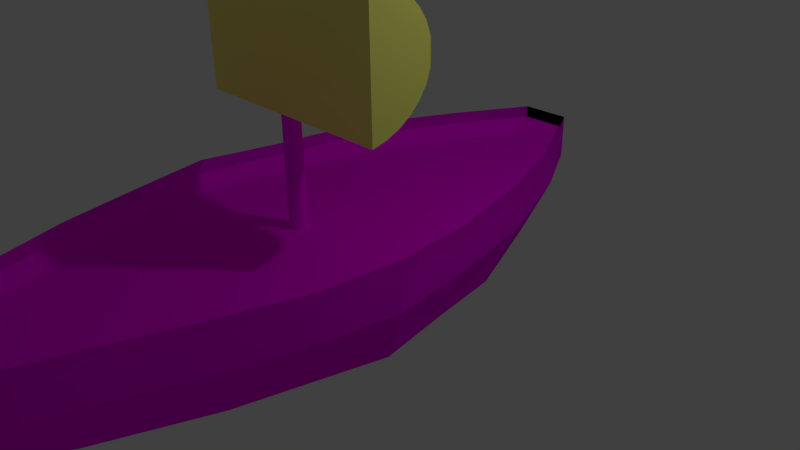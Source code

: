 # Source: jp.boot.blend  (saved by Blender 2.76.0; exported with 4.5.12 LTS)
import bpy
from mathutils import Matrix  # noqa: F401  (used for matrix-valued properties, if any)

bpy.ops.wm.read_factory_settings(use_empty=True)
scene = bpy.context.scene
scene.name = 'Scene'

# ---- collections
col_collection_1 = bpy.data.collections.new('Collection 1'); scene.collection.children.link(col_collection_1)

# ---- images (referenced by path relative to the original .blend; pixels are not part of the script)
import os
ASSET_DIR = os.environ.get("B2B_ASSET_DIR", "")  # directory of the original .blend (textures are referenced by path, not embedded)
HERE = os.path.dirname(os.path.abspath(__file__))  # packed textures are extracted next to this script under _unpacked/

def load_image(name, relpath, width, height, colorspace="sRGB"):
    """Load a texture the original file referenced (path relative to the .blend, or extracted next to this script)."""
    p = next((c for c in (os.path.join(HERE, relpath), os.path.join(ASSET_DIR, relpath)) if relpath and os.path.exists(c)), "")
    if p:
        img = bpy.data.images.load(p, check_existing=True)
        img.name = name
    else:  # same state as the original file: an image datablock whose file is absent (Cycles renders it pink)
        img = bpy.data.images.new(name, width, height)
        img.source = "FILE"
        img.filepath = "//" + (relpath or name)
    img.colorspace_settings.name = colorspace
    return img
img_aluminum_brushed_metal_texture_polished_wall_surface_stock_phot = load_image('aluminum brushed metal texture polished wall surface stock phot', 'aluminum brushed metal texture polished wall surface stock photo.jpg', 1024, 1024, 'sRGB')
img_fst_471k3xz256g_jpg_001 = load_image('fst_471k3xz256g.jpg.001', 'fst_471k3xz256g.jpg', 1024, 1024, 'sRGB')
img_fst_546togoeyc6_jpg_001 = load_image('fst_546togoeyc6.jpg.001', 'fst_546togoeyc6.jpg', 1024, 1024, 'sRGB')

# ---- materials (node trees are filled in below, after node groups)
mat_material_009 = bpy.data.materials.new('Material.009')
mat_material_009.alpha_threshold = 0.0
mat_material_009.diffuse_color = (0.9987, 1.0, 0.207, 1.0)
mat_material_009.roughness = 0.5
mat_material_004 = bpy.data.materials.new('Material.004')
mat_material_004.alpha_threshold = 0.0
mat_material_004.roughness = 0.5
mat_material_001 = bpy.data.materials.new('Material.001')
mat_material_001.alpha_threshold = 0.0
mat_material_001.roughness = 0.5
mat_material_003 = bpy.data.materials.new('Material.003')
mat_material_003.alpha_threshold = 0.0
mat_material_003.roughness = 0.5

# ---- material node trees
mat_material_004.use_nodes = True; mat_material_004.node_tree.nodes.clear()
_N = mat_material_004.node_tree.nodes; _L = mat_material_004.node_tree.links
n0 = _N.new('ShaderNodeOutputMaterial'); n0.name = 'Material Output'; n0.location = (300, 300)
n1 = _N.new('ShaderNodeBsdfDiffuse'); n1.name = 'Diffuse BSDF'; n1.location = (10, 300)
n2 = _N.new('ShaderNodeTexImage'); n2.name = 'Image Texture'; n2.location = (-180, 300)
n2.width = 140
n2.image = img_aluminum_brushed_metal_texture_polished_wall_surface_stock_phot
_L.new(n1.outputs[0], n0.inputs[0])
_L.new(n2.outputs[0], n1.inputs[0])
n0.is_active_output = True
mat_material_001.use_nodes = True; mat_material_001.node_tree.nodes.clear()
_N = mat_material_001.node_tree.nodes; _L = mat_material_001.node_tree.links
n0 = _N.new('ShaderNodeOutputMaterial'); n0.name = 'Material Output'; n0.location = (300, 300)
n1 = _N.new('ShaderNodeBsdfDiffuse'); n1.name = 'Diffuse BSDF'; n1.location = (10, 300)
n2 = _N.new('ShaderNodeTexImage'); n2.name = 'Image Texture'; n2.location = (-180, 300)
n2.width = 140
n2.image = img_fst_471k3xz256g_jpg_001
_L.new(n1.outputs[0], n0.inputs[0])
_L.new(n2.outputs[0], n1.inputs[0])
n0.is_active_output = True
mat_material_003.use_nodes = True; mat_material_003.node_tree.nodes.clear()
_N = mat_material_003.node_tree.nodes; _L = mat_material_003.node_tree.links
n0 = _N.new('ShaderNodeOutputMaterial'); n0.name = 'Material Output'; n0.location = (300, 300)
n1 = _N.new('ShaderNodeBsdfDiffuse'); n1.name = 'Diffuse BSDF'; n1.location = (10, 300)
n2 = _N.new('ShaderNodeTexImage'); n2.name = 'Image Texture'; n2.location = (-180, 300)
n2.width = 140
n2.image = img_fst_546togoeyc6_jpg_001
_L.new(n1.outputs[0], n0.inputs[0])
_L.new(n2.outputs[0], n1.inputs[0])
n0.is_active_output = True

# ---- world
world_world = bpy.data.worlds.new('World'); scene.world = world_world
world_world.color = (0.05088, 0.05088, 0.05088)
world_world.use_sun_shadow = False
world_world.sun_shadow_jitter_overblur = 0.0
world_world.cycles.sampling_method = 'MANUAL'
world_world.cycles.sample_map_resolution = 256

# ---- cameras
cam_camera = bpy.data.cameras.new('Camera')
cam_camera.clip_end = 100.0
cam_camera.lens = 35.0
cam_camera.sensor_width = 32.0
cam_camera.sensor_height = 18.0
cam_camera.ortho_scale = 7.314
cam_camera.dof.focus_distance = 0.0

# ---- lights
light_lamp = bpy.data.lights.new('Lamp', 'POINT')
light_lamp.transmission_factor = 0.0
light_lamp.cutoff_distance = 30.0
light_lamp.energy = 100.0
light_lamp.shadow_buffer_clip_start = 1.001
light_lamp.shadow_soft_size = 0.1
light_lamp.shadow_maximum_resolution = 0.006
light_lamp.use_absolute_resolution = True
light_lamp.cycles.use_multiple_importance_sampling = False

# ---- meshes
me_circle = bpy.data.meshes.new('Circle')
me_circle.from_pydata([(-3.745, 7.274, 2.336), (-3.906, 7.254, 2.336), (-4.062, 7.198, 2.336), (-4.205, 7.105, 2.336), (-4.331, 6.981, 2.336), (-4.434, 6.829, 2.336), (-4.51, 6.656, 2.336), (-4.558, 6.469, 2.336), (-2.931, 6.469, 2.336), (-2.979, 6.656, 2.336), (-3.055, 6.829, 2.336), (-3.158, 6.981, 2.336), (-3.284, 7.105, 2.336), (-3.427, 7.198, 2.336), (-3.583, 7.254, 2.336), (-3.745, 7.274, 5.072), (-3.906, 7.254, 5.072), (-4.062, 7.198, 5.072), (-4.205, 7.105, 5.072), (-4.331, 6.981, 5.072), (-4.434, 6.829, 5.072), (-4.51, 6.656, 5.072), (-4.558, 6.469, 5.072), (-2.931, 6.469, 5.072), (-2.979, 6.656, 5.072), (-3.055, 6.829, 5.072), (-3.158, 6.981, 5.072), (-3.284, 7.105, 5.072), (-3.427, 7.198, 5.072), (-3.583, 7.254, 5.072)], [], [(7, 6, 9, 8), (6, 5, 10, 9), (5, 4, 11, 10), (4, 3, 12, 11), (3, 2, 13, 12), (2, 1, 14, 13), (22, 23, 24, 21), (21, 24, 25, 20), (20, 25, 26, 19), (19, 26, 27, 18), (18, 27, 28, 17), (17, 28, 29, 16), (0, 14, 29, 15), (7, 8, 23, 22), (6, 7, 22, 21), (8, 9, 24, 23), (14, 1, 16, 29), (1, 0, 15, 16), (9, 10, 25, 24), (1, 2, 17, 16), (10, 11, 26, 25), (2, 3, 18, 17), (11, 12, 27, 26), (3, 4, 19, 18), (12, 13, 28, 27), (4, 5, 20, 19), (13, 14, 29, 28), (5, 6, 21, 20)])
_uv = me_circle.uv_layers.new(name='UVMap')
_uv.uv.foreach_set('vector', [7.147e-05, 0.1986, 0.023, 0.1939, 0.287, 7.147e-05, 0.2813, 0.08532, 0.023, 0.1939, 0.0457, 0.1879, 0.2585, 0.0306, 0.287, 7.147e-05, 0.0457, 0.1879, 0.06864, 0.1808, 0.2312, 0.05876, 0.2585, 0.0306, 0.06864, 0.1808, 0.09216, 0.1727, 0.2048, 0.08502, 0.2312, 0.05876, 0.09216, 0.1727, 0.1166, 0.1638, 0.1788, 0.1098, 0.2048, 0.08502, 0.1166, 0.1638, 0.1423, 0.1541, 0.1524, 0.1336, 0.1788, 0.1098, 0.002327, 0.9999, 0.2855, 0.8676, 0.2638, 0.8625, 0.02809, 0.9748, 0.02809, 0.9748, 0.2638, 0.8625, 0.2425, 0.8595, 0.05259, 0.9519, 0.05259, 0.9519, 0.2425, 0.8595, 0.2211, 0.8583, 0.07626, 0.931, 0.07626, 0.931, 0.2211, 0.8583, 0.1992, 0.8586, 0.09943, 0.9116, 0.09943, 0.9116, 0.1992, 0.8586, 0.1766, 0.8603, 0.1224, 0.8936, 0.1224, 0.8936, 0.1766, 0.8603, 0.1524, 0.8633, 0.1455, 0.8766, 0.3139, 7.147e-05, 0.3406, 7.147e-05, 0.3406, 0.5994, 0.3139, 0.5994, 7.147e-05, 0.1986, 0.2813, 0.08532, 0.2855, 0.8676, 0.002327, 0.9999, 0.023, 0.1939, 7.147e-05, 0.1986, 0.002327, 0.9999, 0.02809, 0.9748, 0.2813, 0.08532, 0.287, 7.147e-05, 0.2638, 0.8625, 0.2855, 0.8676, 0.1524, 0.1336, 0.1423, 0.1541, 0.1455, 0.8766, 0.1524, 0.8633, 0.2871, 7.147e-05, 0.3139, 7.147e-05, 0.3139, 0.5994, 0.2871, 0.5994, 0.287, 7.147e-05, 0.2585, 0.0306, 0.2425, 0.8595, 0.2638, 0.8625, 0.1423, 0.1541, 0.1166, 0.1638, 0.1224, 0.8936, 0.1455, 0.8766, 0.2585, 0.0306, 0.2312, 0.05876, 0.2211, 0.8583, 0.2425, 0.8595, 0.1166, 0.1638, 0.09216, 0.1727, 0.09943, 0.9116, 0.1224, 0.8936, 0.2312, 0.05876, 0.2048, 0.08502, 0.1992, 0.8586, 0.2211, 0.8583, 0.09216, 0.1727, 0.06864, 0.1808, 0.07626, 0.931, 0.09943, 0.9116, 0.2048, 0.08502, 0.1788, 0.1098, 0.1766, 0.8603, 0.1992, 0.8586, 0.06864, 0.1808, 0.0457, 0.1879, 0.05259, 0.9519, 0.07626, 0.931, 0.1788, 0.1098, 0.1524, 0.1336, 0.1524, 0.8633, 0.1766, 0.8603, 0.0457, 0.1879, 0.023, 0.1939, 0.02809, 0.9748, 0.05259, 0.9519])
me_circle.materials.append(mat_material_009)
me_circle.use_remesh_preserve_volume = False
me_circle.use_remesh_preserve_attributes = False
me_circle.use_mirror_vertex_groups = False
me_circle.update()
me_cylinder = bpy.data.meshes.new('Cylinder')
me_cylinder.from_pydata([(0.0, 1.0, -1.0), (0.0, 1.0, 1.0), (0.1951, 0.9808, -1.0), (0.1951, 0.9808, 1.0), (0.3827, 0.9239, -1.0), (0.3827, 0.9239, 1.0), (0.5556, 0.8315, -1.0), (0.5556, 0.8315, 1.0), (0.7071, 0.7071, -1.0), (0.7071, 0.7071, 1.0), (0.8315, 0.5556, -1.0), (0.8315, 0.5556, 1.0), (0.9239, 0.3827, -1.0), (0.9239, 0.3827, 1.0), (0.9808, 0.1951, -1.0), (0.9808, 0.1951, 1.0), (1.0, 7.55e-08, -1.0), (1.0, 7.55e-08, 1.0), (0.9808, -0.1951, -1.0), (0.9808, -0.1951, 1.0), (0.9239, -0.3827, -1.0), (0.9239, -0.3827, 1.0), (0.8315, -0.5556, -1.0), (0.8315, -0.5556, 1.0), (0.7071, -0.7071, -1.0), (0.7071, -0.7071, 1.0), (0.5556, -0.8315, -1.0), (0.5556, -0.8315, 1.0), (0.3827, -0.9239, -1.0), (0.3827, -0.9239, 1.0), (0.1951, -0.9808, -1.0), (0.1951, -0.9808, 1.0), (-3.258e-07, -1.0, -1.0), (-3.258e-07, -1.0, 1.0), (-0.1951, -0.9808, -1.0), (-0.1951, -0.9808, 1.0), (-0.3827, -0.9239, -1.0), (-0.3827, -0.9239, 1.0), (-0.5556, -0.8315, -1.0), (-0.5556, -0.8315, 1.0), (-0.7071, -0.7071, -1.0), (-0.7071, -0.7071, 1.0), (-0.8315, -0.5556, -1.0), (-0.8315, -0.5556, 1.0), (-0.9239, -0.3827, -1.0), (-0.9239, -0.3827, 1.0), (-0.9808, -0.1951, -1.0), (-0.9808, -0.1951, 1.0), (-1.0, 9.656e-07, -1.0), (-1.0, 9.656e-07, 1.0), (-0.9808, 0.1951, -1.0), (-0.9808, 0.1951, 1.0), (-0.9239, 0.3827, -1.0), (-0.9239, 0.3827, 1.0), (-0.8315, 0.5556, -1.0), (-0.8315, 0.5556, 1.0), (-0.7071, 0.7071, -1.0), (-0.7071, 0.7071, 1.0), (-0.5556, 0.8315, -1.0), (-0.5556, 0.8315, 1.0), (-0.3827, 0.9239, -1.0), (-0.3827, 0.9239, 1.0), (-0.1951, 0.9808, -1.0), (-0.1951, 0.9808, 1.0)], [], [(0, 1, 3, 2), (2, 3, 5, 4), (4, 5, 7, 6), (6, 7, 9, 8), (8, 9, 11, 10), (10, 11, 13, 12), (12, 13, 15, 14), (14, 15, 17, 16), (16, 17, 19, 18), (18, 19, 21, 20), (20, 21, 23, 22), (22, 23, 25, 24), (24, 25, 27, 26), (26, 27, 29, 28), (28, 29, 31, 30), (30, 31, 33, 32), (32, 33, 35, 34), (34, 35, 37, 36), (36, 37, 39, 38), (38, 39, 41, 40), (40, 41, 43, 42), (42, 43, 45, 44), (44, 45, 47, 46), (46, 47, 49, 48), (48, 49, 51, 50), (50, 51, 53, 52), (52, 53, 55, 54), (54, 55, 57, 56), (56, 57, 59, 58), (58, 59, 61, 60), (3, 1, 63, 61, 59, 57, 55, 53, 51, 49, 47, 45, 43, 41, 39, 37, 35, 33, 31, 29, 27, 25, 23, 21, 19, 17, 15, 13, 11, 9, 7, 5), (62, 63, 1, 0), (60, 61, 63, 62), (0, 2, 4, 6, 8, 10, 12, 14, 16, 18, 20, 22, 24, 26, 28, 30, 32, 34, 36, 38, 40, 42, 44, 46, 48, 50, 52, 54, 56, 58, 60, 62)])
_uv = me_cylinder.uv_layers.new(name='UVMap')
_uv.uv.foreach_set('vector', [0.0, 0.0, 1.0, 0.0, 1.0, 1.0, 0.0, 1.0, 0.0, 0.0, 1.0, 0.0, 1.0, 1.0, 0.0, 1.0, 0.0, 0.0, 1.0, 0.0, 1.0, 1.0, 0.0, 1.0, 0.0, 0.0, 1.0, 0.0, 1.0, 1.0, 0.0, 1.0, 0.0, 0.0, 1.0, 0.0, 1.0, 1.0, 0.0, 1.0, 0.0, 0.0, 1.0, 0.0, 1.0, 1.0, 0.0, 1.0, 0.0, 0.0, 1.0, 0.0, 1.0, 1.0, 0.0, 1.0, 0.0, 0.0, 1.0, 0.0, 1.0, 1.0, 0.0, 1.0, 0.0, 0.0, 1.0, 0.0, 1.0, 1.0, 0.0, 1.0, 0.0, 0.0, 1.0, 0.0, 1.0, 1.0, 0.0, 1.0, 0.0, 0.0, 1.0, 0.0, 1.0, 1.0, 0.0, 1.0, 0.0, 0.0, 1.0, 0.0, 1.0, 1.0, 0.0, 1.0, 0.0, 0.0, 1.0, 0.0, 1.0, 1.0, 0.0, 1.0, 0.0, 0.0, 1.0, 0.0, 1.0, 1.0, 0.0, 1.0, 0.0, 0.0, 1.0, 0.0, 1.0, 1.0, 0.0, 1.0, 0.0, 0.0, 1.0, 0.0, 1.0, 1.0, 0.0, 1.0, 0.0, 0.0, 1.0, 0.0, 1.0, 1.0, 0.0, 1.0, 0.0, 0.0, 1.0, 0.0, 1.0, 1.0, 0.0, 1.0, 0.0, 0.0, 1.0, 0.0, 1.0, 1.0, 0.0, 1.0, 0.0, 0.0, 1.0, 0.0, 1.0, 1.0, 0.0, 1.0, 0.0, 0.0, 1.0, 0.0, 1.0, 1.0, 0.0, 1.0, 0.0, 0.0, 1.0, 0.0, 1.0, 1.0, 0.0, 1.0, 0.0, 0.0, 1.0, 0.0, 1.0, 1.0, 0.0, 1.0, 0.0, 0.0, 1.0, 0.0, 1.0, 1.0, 0.0, 1.0, 0.0, 0.0, 1.0, 0.0, 1.0, 1.0, 0.0, 1.0, 0.0, 0.0, 1.0, 0.0, 1.0, 1.0, 0.0, 1.0, 0.0, 0.0, 1.0, 0.0, 1.0, 1.0, 0.0, 1.0, 0.0, 0.0, 1.0, 0.0, 1.0, 1.0, 0.0, 1.0, 0.0, 0.0, 1.0, 0.0, 1.0, 1.0, 0.0, 1.0, 0.0, 0.0, 1.0, 0.0, 1.0, 1.0, 0.0, 1.0, 0.5, 1.0, 0.5975, 0.9904, 0.6913, 0.9619, 0.7778, 0.9157, 0.8536, 0.8536, 0.9157, 0.7778, 0.9619, 0.6913, 0.9904, 0.5975, 1.0, 0.5, 0.9904, 0.4025, 0.9619, 0.3087, 0.9157, 0.2222, 0.8536, 0.1464, 0.7778, 0.08427, 0.6913, 0.03806, 0.5975, 0.009607, 0.5, 0.0, 0.4025, 0.009607, 0.3087, 0.03806, 0.2222, 0.08427, 0.1464, 0.1464, 0.08426, 0.2222, 0.03806, 0.3087, 0.009607, 0.4025, 0.0, 0.5, 0.009607, 0.5975, 0.03806, 0.6913, 0.08427, 0.7778, 0.1464, 0.8536, 0.2222, 0.9157, 0.3087, 0.9619, 0.4025, 0.9904, 0.0, 0.0, 1.0, 0.0, 1.0, 1.0, 0.0, 1.0, 0.0, 0.0, 1.0, 0.0, 1.0, 1.0, 0.0, 1.0, 0.5, 1.0, 0.5975, 0.9904, 0.6913, 0.9619, 0.7778, 0.9157, 0.8536, 0.8536, 0.9157, 0.7778, 0.9619, 0.6913, 0.9904, 0.5975, 1.0, 0.5, 0.9904, 0.4025, 0.9619, 0.3087, 0.9157, 0.2222, 0.8536, 0.1464, 0.7778, 0.08427, 0.6913, 0.03806, 0.5975, 0.009607, 0.5, 0.0, 0.4025, 0.009607, 0.3087, 0.03806, 0.2222, 0.08427, 0.1464, 0.1464, 0.08426, 0.2222, 0.03806, 0.3087, 0.009607, 0.4025, 0.0, 0.5, 0.009607, 0.5975, 0.03806, 0.6913, 0.08427, 0.7778, 0.1464, 0.8536, 0.2222, 0.9157, 0.3087, 0.9619, 0.4025, 0.9904])
me_cylinder.materials.append(mat_material_004)
me_cylinder.use_remesh_preserve_volume = False
me_cylinder.use_remesh_preserve_attributes = False
me_cylinder.use_mirror_vertex_groups = False
me_cylinder.update()
me_cube_001 = bpy.data.meshes.new('Cube.001')
me_cube_001.from_pydata([(-1.0, -1.0, -1.213), (-0.8737, -0.8737, 1.298), (-1.0, 1.0, -1.213), (-0.8737, 0.8737, 1.298), (1.0, -1.0, -1.213), (0.8737, -0.8737, 1.298), (1.0, 1.0, -1.213), (0.8737, 0.8737, 1.298), (-0.5131, -3.554, -1.213), (-0.4482, -3.105, 1.298), (-0.4482, 3.105, 1.298), (-0.5131, 3.554, -1.213), (0.4482, 3.105, 1.298), (0.5131, 3.554, -1.213), (0.4482, -3.105, 1.298), (0.5131, -3.554, -1.213), (-0.1976, -4.489, -1.213), (-0.1726, -3.922, 1.298), (-0.1726, 3.922, 1.298), (-0.1976, 4.489, -1.213), (0.1726, 3.922, 1.298), (0.1976, 4.489, -1.213), (0.1726, -3.922, 1.298), (0.1976, -4.489, -1.213), (-1.0, -1.0, 0.006237), (-1.0, 1.0, 0.006237), (1.0, 1.0, 0.006237), (1.0, -1.0, 0.006237), (-0.5131, -3.554, 0.006237), (-0.5131, 3.554, 0.006237), (0.5131, 3.554, 0.006237), (0.5131, -3.554, 0.006237), (-0.1976, -4.489, 0.006237), (-0.1976, 4.489, 0.006237), (0.1976, 4.489, 0.006237), (0.1976, -4.489, 0.006237), (-1.0, 1.0, -0.8738), (-1.0, -1.0, -0.8738), (1.0, 1.0, -0.8738), (1.0, -1.0, -0.8738), (0.5131, 3.554, -0.8738), (-0.5131, 3.554, -0.8738), (-0.5131, -3.554, -0.8738), (0.5131, -3.554, -0.8738), (0.1976, 4.489, -0.8738), (-0.1976, 4.489, -0.8738), (-0.1976, -4.489, -0.8738), (0.1976, -4.489, -0.8738), (-0.9371, 0.9371, -0.4876), (-0.9371, -0.9371, -0.4876), (0.9371, 0.9371, -0.4876), (0.9371, -0.9371, -0.4876), (0.4808, 3.331, -0.4876), (-0.4808, 3.331, -0.4876), (-0.4808, -3.331, -0.4876), (0.4808, -3.331, -0.4876), (0.1852, 4.206, -0.4876), (-0.1852, 4.206, -0.4876), (-0.1852, -4.206, -0.4876), (0.1852, -4.206, -0.4876), (-0.9471, -0.06079, 1.429), (-1.084, -0.0704, -1.293), (0.9471, -0.06079, 1.429), (1.084, -0.0704, -1.293), (1.084, -0.0704, 0.0281), (-1.084, -0.0704, 0.0281), (-1.084, -0.0704, -0.9259), (1.084, -0.0704, -0.9259), (-1.016, -0.06561, -0.5072), (1.016, -0.06561, -0.5072), (0.8495, 2.162, -1.298), (0.7422, 1.866, 1.437), (-0.8495, 2.162, -1.298), (-0.7422, 1.866, 1.437), (-0.8495, 2.162, 0.02947), (0.8495, 2.162, 0.02947), (0.8495, 2.162, -0.9291), (-0.8495, 2.162, -0.9291), (0.7961, 2.014, -0.5085), (-0.7961, 2.014, -0.5085), (-0.7185, -1.804, 1.35), (0.7185, -1.804, 1.35), (0.8224, -2.075, -1.245), (-0.8224, -2.075, -1.245), (-0.8224, -2.075, 0.01498), (0.8224, -2.075, 0.01498), (0.8224, -2.075, -0.8946), (-0.8224, -2.075, -0.8946), (0.7706, -1.94, -0.4955), (-0.7706, -1.94, -0.4955)], [], [(65, 25, 2, 61), (81, 80, 9, 14), (64, 27, 4, 63), (75, 70, 13, 30), (72, 11, 41, 77), (62, 7, 3, 60), (16, 8, 42, 46), (14, 9, 17, 22), (85, 81, 14, 31), (23, 16, 46, 47), (73, 71, 12, 10), (74, 73, 10, 29), (11, 19, 45, 41), (84, 83, 8, 28), (33, 34, 21, 19), (35, 32, 16, 23), (10, 12, 20, 18), (28, 8, 16, 32), (82, 15, 43, 86), (31, 14, 22, 35), (30, 13, 21, 34), (29, 10, 18, 33), (11, 29, 33, 19), (12, 30, 34, 20), (15, 31, 35, 23), (9, 28, 32, 17), (22, 17, 32, 35), (18, 20, 34, 33), (80, 84, 28, 9), (72, 74, 29, 11), (82, 85, 31, 15), (71, 75, 30, 12), (62, 5, 27, 64), (60, 3, 25, 65), (77, 41, 53, 79), (47, 46, 58, 59), (46, 42, 54, 58), (86, 43, 55, 88), (66, 36, 48, 68), (19, 21, 44, 45), (21, 13, 40, 44), (15, 23, 47, 43), (63, 4, 39, 67), (70, 6, 38, 76), (61, 2, 36, 66), (83, 0, 37, 87), (68, 48, 50, 69), (52, 53, 57, 56), (78, 79, 53, 52), (89, 88, 55, 54), (54, 55, 59, 58), (43, 47, 59, 55), (41, 45, 57, 53), (67, 39, 51, 69), (87, 37, 49, 89), (76, 38, 50, 78), (44, 40, 52, 56), (45, 44, 56, 57), (38, 67, 69, 50), (49, 68, 69, 51), (0, 61, 66, 37), (6, 63, 67, 38), (37, 66, 68, 49), (1, 60, 65, 24), (7, 62, 64, 26), (5, 62, 60, 1), (26, 64, 63, 6), (24, 65, 61, 0), (40, 76, 78, 52), (50, 48, 79, 78), (13, 70, 76, 40), (36, 77, 79, 48), (7, 26, 75, 71), (2, 25, 74, 72), (25, 3, 73, 74), (3, 7, 71, 73), (2, 72, 77, 36), (26, 6, 70, 75), (42, 87, 89, 54), (49, 51, 88, 89), (8, 83, 87, 42), (39, 86, 88, 51), (4, 27, 85, 82), (1, 24, 84, 80), (4, 82, 86, 39), (24, 0, 83, 84), (27, 5, 81, 85), (5, 1, 80, 81)])
me_cube_001.polygons.foreach_set('material_index', [1, 0, 1, 1, 1, 0, 0, 0, 1, 0, 0, 1, 0, 1, 1, 1, 0, 1, 0, 1, 1, 1, 1, 1, 1, 1, 1, 1, 1, 1, 1, 1, 1, 1, 1, 1, 1, 1, 1, 1, 1, 1, 1, 1, 1, 0, 0, 0, 0, 0, 0, 1, 1, 1, 1, 1, 1, 1, 1, 0, 0, 1, 1, 1, 1, 0, 1, 1, 1, 0, 1, 1, 1, 1, 1, 0, 1, 1, 1, 0, 1, 1, 1, 1, 1, 1, 1, 0])
_uv = me_cube_001.uv_layers.new(name='UVMap')
_uv.uv.foreach_set('vector', [0.2624, 0.4843, 5.128e-05, 0.4762, 5.122e-05, 0.02958, 0.2624, 5.122e-05, 0.0, 0.0, 0.0, 0.0, 0.0, 0.0, 0.0, 0.0, 0.471, 0.9999, 0.0001075, 0.9834, 0.0001075, 0.06107, 0.471, 0.0001075, 8.48e-05, 0.9999, 8.48e-05, 8.48e-05, 0.7192, 0.06455, 0.7192, 0.9824, 0.8295, 0.2757, 0.7152, 0.3825, 0.6968, 0.3435, 0.8094, 0.2335, 0.0, 0.0, 0.0, 0.0, 0.0, 0.0, 0.0, 0.0, 0.0, 0.0, 0.0, 0.0, 0.0, 0.0, 0.0, 0.0, 0.0, 0.0, 0.0, 0.0, 0.0, 0.0, 0.0, 0.0, 0.3862, 0.4828, 0.4419, 0.9999, 0.1023, 0.9699, 8.265e-05, 0.4676, 0.0, 0.0, 0.0, 0.0, 0.0, 0.0, 0.0, 0.0, 0.0, 0.0, 0.0, 0.0, 0.0, 0.0, 0.0, 0.0, 0.3455, 0.4808, 0.3885, 0.9999, 0.08293, 0.9222, 0.0001096, 0.4414, 0.0, 0.0, 0.0, 0.0, 0.0, 0.0, 0.0, 0.0, 0.0624, 0.4837, 0.0624, 6.702e-05, 0.4493, 0.01244, 0.4493, 0.4804, 0.3541, 0.4498, 0.2603, 0.4375, 0.2527, 0.001928, 0.3543, 5.952e-05, 0.2162, 1.0, 4.649e-05, 1.0, 4.649e-05, 4.649e-05, 0.2162, 4.649e-05, 0.0, 0.0, 0.0, 0.0, 0.0, 0.0, 0.0, 0.0, 0.02934, 0.4909, 5.965e-05, 0.02847, 0.2527, 0.001928, 0.2603, 0.4375, 0.0, 0.0, 0.0, 0.0, 0.0, 0.0, 0.0, 0.0, 0.2129, 0.5236, 0.186, 0.9999, 5.65e-05, 0.8871, 5.706e-05, 0.3945, 7.345e-05, 0.9999, 7.356e-05, 7.345e-05, 0.5396, 7.345e-05, 0.5396, 0.9999, 0.2129, 0.5236, 0.186, 0.9999, 5.65e-05, 0.8871, 5.656e-05, 0.3945, 0.5396, 7.345e-05, 0.5396, 0.9999, 7.346e-05, 0.9999, 7.345e-05, 7.345e-05, 5.952e-05, 0.9999, 0.02934, 0.4909, 0.2603, 0.4375, 0.2096, 0.9317, 0.3193, 0.1292, 0.2129, 0.5236, 5.706e-05, 0.3945, 0.1065, 5.65e-05, 5.952e-05, 0.9999, 0.02934, 0.4909, 0.2603, 0.4375, 0.2096, 0.9317, 0.2918, 0.9523, 0.2096, 0.9317, 0.2603, 0.4375, 0.3541, 0.4498, 0.2918, 0.9523, 0.2096, 0.9317, 0.2603, 0.4375, 0.3541, 0.4498, 6.702e-05, 0.9999, 0.0624, 0.4837, 0.4493, 0.4804, 0.3402, 0.98, 0.3647, 0.0001096, 0.3455, 0.4808, 0.0001096, 0.4414, 0.01769, 0.0001096, 0.7999, 8.942e-05, 0.7999, 0.9999, 8.97e-05, 0.993, 8.942e-05, 0.02566, 6.415e-05, 0.9999, 0.06388, 0.4835, 0.4116, 0.4751, 0.3094, 0.9496, 0.6137, 0.9897, 0.4163, 0.9426, 0.3887, 0.4714, 0.6144, 0.4793, 0.2574, 0.9999, 0.02837, 0.9524, 5.128e-05, 0.4762, 0.2624, 0.4843, 0.8094, 0.2335, 0.6968, 0.3435, 0.6915, 0.2809, 0.7964, 0.1734, 0.826, 0.9999, 9.087e-05, 0.9999, 0.02607, 9.087e-05, 0.8, 9.112e-05, 5.798e-05, 5.798e-05, 0.8303, 7.626e-05, 0.9999, 0.3363, 0.2219, 0.3363, 0.9269, 0.3747, 6.12e-05, 0.3633, 0.1289, 6.12e-05, 0.9999, 6.124e-05, 0.9796, 0.04752, 0.8953, 0.1307, 0.8779, 0.08142, 0.9553, 8.088e-05, 0.6153, 0.4665, 0.5803, 0.4584, 0.5866, 0.4159, 0.6199, 0.4214, 0.5803, 0.4584, 0.4963, 0.4122, 0.5084, 0.367, 0.5866, 0.4159, 0.9999, 0.5152, 7.176e-05, 0.5152, 7.23e-05, 7.176e-05, 0.9999, 7.176e-05, 0.1729, 0.2164, 0.09536, 0.1514, 0.1087, 0.1075, 0.187, 0.1688, 0.368, 0.3445, 0.2691, 0.2673, 0.2819, 0.223, 0.3817, 0.2962, 0.9999, 0.08932, 0.914, 0.1694, 0.8953, 0.1307, 0.9796, 0.04752, 0.0, 0.0, 0.0, 0.0, 0.0, 0.0, 0.0, 0.0, 0.4922, 6.017e-05, 0.6114, 0.0141, 0.6114, 0.3481, 0.4922, 0.3622, 0.8959, 0.2668, 0.8959, 0.09543, 0.9999, 0.1481, 0.9999, 0.2141, 0.7394, 0.323, 0.7394, 0.03923, 0.8959, 0.09543, 0.8959, 0.2668, 0.2694, 0.04377, 0.2694, 0.3185, 0.1041, 0.2668, 0.1041, 0.09543, 0.1041, 0.09543, 0.1041, 0.2668, 6.017e-05, 0.2141, 6.017e-05, 0.1481, 0.5501, 0.8335, 9.128e-05, 9.128e-05, 0.4845, 9.128e-05, 0.9999, 0.781, 0.6968, 0.3435, 0.6199, 0.4214, 0.6194, 0.3539, 0.6915, 0.2809, 0.4712, 0.7075, 0.4712, 0.0001075, 0.6704, 0.02688, 0.6849, 0.6888, 5.948e-05, 5.948e-05, 0.9521, 0.01084, 0.9999, 0.3538, 0.1115, 0.3538, 0.3817, 0.2962, 0.2819, 0.223, 0.2918, 0.1686, 0.3858, 0.2327, 0.5866, 0.4159, 0.5084, 0.367, 0.5051, 0.3045, 0.584, 0.3552, 0.6199, 0.4214, 0.5866, 0.4159, 0.584, 0.3552, 0.6194, 0.3539, 0.9999, 0.2953, 0.4998, 0.2953, 0.5139, 0.0001063, 0.9817, 0.02014, 0.3886, 0.0141, 0.4922, 6.017e-05, 0.4922, 0.3622, 0.3886, 0.3481, 0.0, 0.0, 0.0, 0.0, 0.0, 0.0, 0.0, 0.0, 0.2691, 0.2673, 0.1729, 0.2164, 0.187, 0.1688, 0.2819, 0.223, 6.729e-05, 6.729e-05, 0.9999, 6.825e-05, 0.9735, 0.453, 0.03792, 0.4222, 0.2002, 0.9524, 0.0007409, 1.0, 4.775e-05, 0.4842, 0.2281, 0.4762, 0.2341, 0.9524, 0.005027, 0.9999, 5.122e-05, 0.4843, 0.2624, 0.4762, 0.0, 0.0, 0.0, 0.0, 0.0, 0.0, 0.0, 0.0, 0.4996, 0.9068, 0.0001063, 0.922, 0.0001063, 0.0001063, 0.4996, 0.05632, 0.471, 0.9834, 0.0001075, 0.9999, 0.0001075, 0.0001075, 0.471, 0.06107, 0.5084, 0.367, 0.3817, 0.2962, 0.3858, 0.2327, 0.5051, 0.3045, 0.6114, 0.3481, 0.6114, 0.0141, 0.7394, 0.03923, 0.7394, 0.323, 0.4963, 0.4122, 0.368, 0.3445, 0.3817, 0.2962, 0.5084, 0.367, 0.8953, 0.1307, 0.8094, 0.2335, 0.7964, 0.1734, 0.8779, 0.08142, 5.478e-05, 0.9655, 0.01285, 0.492, 0.2967, 0.482, 0.2437, 0.9999, 0.3221, 0.08905, 0.2817, 0.5272, 5.674e-05, 0.4774, 0.04403, 5.674e-05, 0.2817, 0.5272, 0.2648, 0.9999, 0.02041, 0.9999, 5.674e-05, 0.4774, 0.0, 0.0, 0.0, 0.0, 0.0, 0.0, 0.0, 0.0, 0.914, 0.1694, 0.8295, 0.2757, 0.8094, 0.2335, 0.8953, 0.1307, 0.0001097, 0.7449, 0.0001098, 0.04899, 0.6691, 0.0001097, 0.6691, 0.7581, 6.134e-05, 6.134e-05, 0.9288, 6.355e-05, 0.9999, 0.3763, 0.1272, 0.3656, 0.3886, 0.0141, 0.3886, 0.3481, 0.2694, 0.3185, 0.2694, 0.04377, 0.004811, 5.914e-05, 0.9999, 5.879e-05, 0.995, 0.3457, 5.879e-05, 0.3345, 0.9484, 0.5267, 7.256e-05, 0.5267, 0.1151, 7.256e-05, 0.9999, 0.01511, 0.6717, 0.0218, 0.6646, 0.4892, 0.3862, 0.4828, 0.3933, 8.458e-05, 5.392e-05, 0.995, 0.0129, 0.4959, 0.2909, 0.482, 0.2412, 0.9999, 0.9908, 0.4774, 6.908e-05, 0.4774, 0.009481, 6.908e-05, 0.9999, 0.01559, 7.599e-05, 0.993, 7.592e-05, 0.02564, 0.5765, 7.592e-05, 0.5765, 0.9999, 0.6646, 0.4892, 0.6833, 0.9886, 0.4419, 0.9999, 0.3862, 0.4828, 0.0, 0.0, 0.0, 0.0, 0.0, 0.0, 0.0, 0.0])
me_cube_001.materials.append(mat_material_001)
me_cube_001.materials.append(mat_material_003)
me_cube_001.materials.append(None)
me_cube_001.use_remesh_preserve_volume = False
me_cube_001.use_remesh_preserve_attributes = False
me_cube_001.use_mirror_vertex_groups = False
me_cube_001.update()

# ---- objects
ob_circle = bpy.data.objects.new('Circle', me_circle)
ob_cylinder = bpy.data.objects.new('Cylinder', me_cylinder)
ob_cube = bpy.data.objects.new('Cube', me_cube_001)
ob_lamp = bpy.data.objects.new('Lamp', light_lamp)
ob_camera = bpy.data.objects.new('Camera', cam_camera)

# ---- transforms, parenting, visibility, modifiers, constraints
ob_circle.location = (-3.527, -7.791, -0.6948)
ob_circle.rotation_euler = (0.0, 1.571, 0.0)
ob_circle.lineart.crease_threshold = 0.0
ob_cylinder.location = (0.1012, -1.216, 2.409)
ob_cylinder.scale = (0.1191, 0.09968, 1.706)
ob_cylinder.lineart.crease_threshold = 0.0
ob_cube.location = (0.186, -1.317, 0.6302)
ob_cube.scale = (1.68, 1.0, -0.4636)
ob_cube.lineart.crease_threshold = 0.0
ob_lamp.location = (4.076, 1.005, 5.904)
ob_lamp.rotation_euler = (0.6503, 0.05522, 1.866)
ob_lamp.lock_rotations_4d = False
ob_lamp.empty_display_type = 'ARROWS'
ob_lamp.color = (0.0, 0.0, 0.0, 0.0)
ob_lamp.lineart.crease_threshold = 0.0
ob_camera.location = (7.481, -6.508, 5.344)
ob_camera.rotation_euler = (1.109, 0.01082, 0.8149)
ob_camera.lock_rotations_4d = False
ob_camera.empty_display_type = 'ARROWS'
ob_camera.color = (0.0, 0.0, 0.0, 0.0)
ob_camera.display_type = 'WIRE'
ob_camera.lineart.crease_threshold = 0.0

# ---- collection membership
col_collection_1.objects.link(ob_circle)
col_collection_1.objects.link(ob_cylinder)
col_collection_1.objects.link(ob_cube)
col_collection_1.objects.link(ob_lamp)
col_collection_1.objects.link(ob_camera)

# ---- scene / render settings (as saved in the file)
scene.camera = ob_camera
scene.frame_start = 1; scene.frame_end = 250; scene.frame_set(1)
scene.render.engine = 'CYCLES'
scene.render.resolution_percentage = 50
scene.render.dither_intensity = 0.0
scene.cycles.use_denoising = False
scene.cycles.samples = 10
scene.cycles.sampling_pattern = 'TABULATED_SOBOL'
scene.cycles.light_sampling_threshold = 0.0
scene.cycles.use_adaptive_sampling = False
scene.cycles.use_light_tree = False
scene.cycles.blur_glossy = 0.0
scene.cycles.pixel_filter_type = 'GAUSSIAN'
scene.cycles.sample_clamp_indirect = 0.0
scene.view_settings.view_transform = 'Standard'
bpy.context.view_layer.update()
